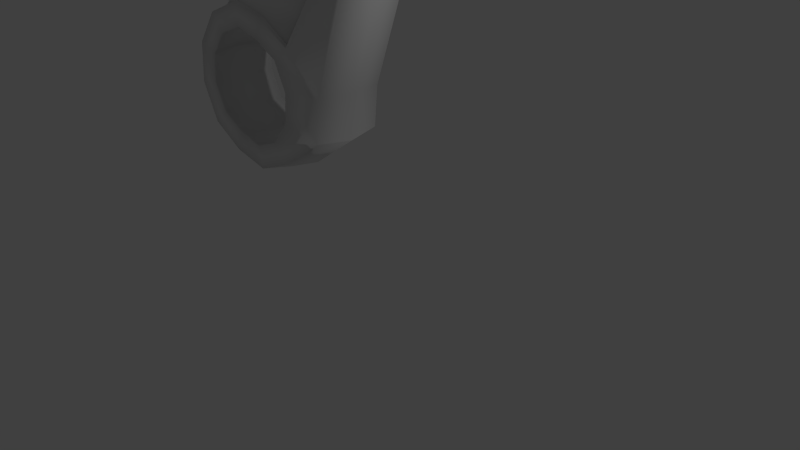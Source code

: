 # Source: KERAMBIT.blend  (saved by Blender 2.66.1; exported with 4.5.12 LTS)
import bpy
from mathutils import Matrix  # noqa: F401  (used for matrix-valued properties, if any)

bpy.ops.wm.read_factory_settings(use_empty=True)
scene = bpy.context.scene
scene.name = 'Scene'

# ---- collections
col_collection_1 = bpy.data.collections.new('Collection 1'); scene.collection.children.link(col_collection_1)

# ---- materials (node trees are filled in below, after node groups)
mat_material = bpy.data.materials.new('Material')
mat_material.alpha_threshold = 0.0
mat_material.use_transparent_shadow = False
mat_material.roughness = 0.5
mat_material.line_color = (0.0, 0.0, 0.0, 1.0)

# ---- material node trees

# ---- world
world_world = bpy.data.worlds.new('World'); scene.world = world_world
world_world.color = (0.05088, 0.05088, 0.05088)
world_world.use_sun_shadow = False
world_world.sun_shadow_jitter_overblur = 0.0
world_world.cycles.sampling_method = 'MANUAL'
world_world.cycles.sample_map_resolution = 256

# ---- cameras
cam_camera = bpy.data.cameras.new('Camera')
cam_camera.clip_end = 100.0
cam_camera.lens = 35.0
cam_camera.sensor_width = 32.0
cam_camera.sensor_height = 18.0
cam_camera.ortho_scale = 7.314
cam_camera.dof.focus_distance = 0.0
cam_camera.dof.aperture_fstop = 128.0

# ---- lights
light_lamp = bpy.data.lights.new('Lamp', 'POINT')
light_lamp.transmission_factor = 0.0
light_lamp.cutoff_distance = 30.0
light_lamp.energy = 100.0
light_lamp.shadow_buffer_clip_start = 1.001
light_lamp.shadow_soft_size = 0.1
light_lamp.shadow_maximum_resolution = 0.006
light_lamp.use_absolute_resolution = True
light_lamp.cycles.use_multiple_importance_sampling = False

# ---- meshes
me_cube = bpy.data.meshes.new('Cube')
me_cube.from_pydata([(-3.124, -1.197, 6.16), (-2.981, 0.0, 6.273), (-2.485, -1.197, 6.666), (-2.284, 0.0, 6.825), (-2.66, -1.197, 5.193), (-2.474, 0.0, 5.218), (-0.971, -1.197, 5.312), (-0.7126, 0.0, 5.348), (-4.022, -1.197, 6.635), (-3.961, 0.0, 6.79), (-3.723, -1.197, 7.392), (-3.634, 0.0, 7.616), (-5.002, -1.197, 6.904), (-5.03, 0.0, 7.084), (-5.121, -1.197, 7.71), (-5.16, 0.0, 7.963), (-6.003, -1.197, 6.517), (-6.121, 0.0, 6.662), (-6.508, -1.197, 7.156), (-6.673, 0.0, 7.358), (-4.398, -1.197, 2.942), (-4.371, 0.0, 2.762), (-4.279, -1.197, 2.136), (-4.241, 0.0, 1.883), (-3.398, -1.197, 3.329), (-3.28, 0.0, 3.184), (-2.892, -1.197, 2.69), (-2.728, 0.0, 2.488), (-2.776, -1.197, 4.161), (-2.601, 0.0, 4.092), (-1.136, -1.197, 3.861), (-0.8925, 0.0, 3.765), (-5.378, -1.197, 3.211), (-5.44, 0.0, 3.056), (-5.678, -1.197, 2.454), (-5.767, 0.0, 2.23), (-6.277, -1.197, 3.686), (-6.42, 0.0, 3.573), (-6.916, -1.197, 3.18), (-7.117, 0.0, 3.021), (-6.741, -1.197, 4.653), (-6.926, 0.0, 4.628), (-7.547, -1.197, 4.534), (-7.805, 0.0, 4.498), (-6.625, -1.197, 5.685), (-6.799, 0.0, 5.754), (-7.382, -1.197, 5.985), (-7.625, 0.0, 6.081), (0.8218, -1.184, 11.2), (0.8124, 0.0, 11.25), (1.46, -1.184, 11.83), (1.48, 0.0, 11.88), (-5.109, -1.084, 15.55), (2.866, -1.084, 16.15), (-5.525, -1.082, 16.51), (3.092, -1.084, 16.51), (-5.525, 0.0, 16.51), (-5.109, 0.0, 15.55), (-5.321, -1.084, 16.03), (3.092, 0.0, 16.51), (2.979, -1.084, 16.33), (2.866, 0.0, 16.15), (-1.993, -1.084, 16.51), (-1.887, -1.084, 15.85), (-5.321, 0.0, 16.03), (2.979, 0.0, 16.33), (-1.941, -1.084, 16.18), (-3.674, -1.084, 15.16), (1.72, -1.084, 15.81), (-3.865, 0.0, 15.16), (1.929, 0.0, 15.81), (-1.824, -1.084, 15.46), (-2.372, -1.084, 6.175), (1.748, -1.084, 14.64), (-6.149, -1.084, 7.057), (-3.574, -1.084, 14.04), (-4.865, 0.0, 7.132), (-4.857, -1.084, 7.131), (-2.173, 0.0, 6.179), (-5.197, 0.0, 8.248), (-0.8543, 0.0, 7.612), (-3.716, -1.084, 8.25), (-5.0, -1.084, 8.247), (0.3208, -1.084, 10.03), (-4.024, -1.084, 10.05), (-6.346, 0.0, 7.057), (-2.636, -1.084, 10.24), (0.5338, 0.0, 10.03), (-3.722, 0.0, 11.98), (1.545, 0.0, 12.25), (-1.985, -1.084, 12.11), (-1.058, -1.084, 7.606), (-3.529, -1.084, 11.98), (1.332, -1.084, 12.24), (-4.22, 0.0, 10.05), (-1.771, -1.084, 14.32), (1.958, 0.0, 14.64), (-3.766, 0.0, 14.04), (3.152, -1.084, 16.34), (2.146, 0.0, 16.51), (-1.993, -0.9503, 16.51), (2.146, -0.9503, 16.51), (-4.253, 0.0, 16.53), (-4.253, -1.084, 16.53), (3.092, -0.9503, 16.51), (-5.525, -0.9481, 16.51), (-4.253, -0.9501, 16.53), (0.4962, 0.0, 23.75), (-2.276, -0.9103, 21.57), (-3.917, 0.0, 20.32), (-2.051, -0.9363, 18.62), (0.5001, -0.9061, 23.74), (-6.704, 0.0, 36.16), (-10.03, 0.0, 39.29), (-6.701, -0.7099, 36.16), (-5.597, 0.0, 26.73), (-2.314, -0.8672, 29.31), (-4.518, -0.873, 27.83), (1.63, 0.0, 19.47), (-4.113, -0.9218, 18.17), (-2.315, 0.0, 29.31), (1.632, -0.9414, 19.47), (-4.113, 0.0, 18.17), (-1.993, -1.952, 16.56), (3.152, -1.706, 16.39), (-4.253, -1.706, 16.57), (-2.05, -1.558, 18.67), (-1.927, -1.084, 13.75), (-1.927, -1.706, 13.8)], [], [(0, 2, 6, 4), (8, 10, 2, 0), (10, 11, 3, 2), (9, 8, 0, 1), (4, 6, 30, 28), (2, 3, 49, 48), (1, 0, 4, 5), (5, 4, 28, 29), (6, 7, 31, 30), (10, 11, 9, 8), (12, 16, 18, 14), (8, 12, 14, 10), (10, 14, 15, 11), (9, 13, 12, 8), (16, 44, 46, 18), (14, 18, 19, 15), (13, 17, 16, 12), (17, 45, 44, 16), (18, 46, 47, 19), (20, 24, 26, 22), (32, 20, 22, 34), (34, 22, 23, 35), (33, 21, 20, 32), (24, 28, 30, 26), (22, 26, 27, 23), (21, 25, 24, 20), (30, 28, 29, 31), (25, 29, 28, 24), (26, 30, 31, 27), (34, 32, 33, 35), (36, 38, 42, 40), (32, 34, 38, 36), (34, 35, 39, 38), (33, 32, 36, 37), (40, 42, 46, 44), (38, 39, 43, 42), (37, 36, 40, 41), (46, 47, 45, 44), (41, 40, 44, 45), (42, 43, 47, 46), (48, 49, 51, 50), (6, 2, 48, 50), (7, 6, 50, 51), (66, 63, 53, 60, 55, 98, 62), (61, 53, 68, 70), (64, 57, 52, 58, 54, 105, 56), (60, 53, 61, 65, 59, 104, 55), (52, 57, 69, 67), (104, 59, 99, 101, 98, 55), (68, 71, 95, 73), (67, 69, 97, 75), (53, 63, 71, 68), (63, 52, 67, 71), (82, 79, 85, 74), (81, 82, 74, 77), (77, 76, 78, 72), (85, 76, 77, 74), (83, 86, 81, 91), (84, 94, 79, 82), (91, 81, 77, 72), (80, 91, 72, 78), (89, 93, 83, 87), (92, 88, 94, 84), (58, 52, 63, 66, 62, 103, 54), (87, 83, 91, 80), (86, 84, 82, 81), (96, 73, 93, 89), (75, 97, 88, 92), (90, 92, 84, 86), (93, 90, 86, 83), (71, 67, 75, 95), (70, 68, 73, 96), (73, 95, 90, 93), (95, 75, 92, 90), (106, 102, 56, 105, 54, 103), (108, 117, 115, 109), (122, 119, 108, 109), (102, 106, 119, 122), (117, 116, 114, 113), (101, 99, 118, 121), (117, 113, 115), (114, 116, 120, 112, 113), (98, 110, 126, 124), (101, 100, 110), (98, 101, 110), (106, 103, 110), (100, 106, 110), (100, 101, 121, 110), (106, 100, 110, 119), (119, 110, 108), (121, 118, 107, 111), (108, 111, 116, 117), (111, 107, 120, 116), (110, 121, 111, 108), (123, 124, 126), (125, 123, 126), (110, 103, 125, 126), (98, 124, 128, 127), (125, 103, 127, 128), (124, 123, 128), (123, 125, 128), (103, 62, 127), (62, 98, 127)])
me_cube.polygons.foreach_set('use_smooth', [True] * 103)
me_cube.materials.append(mat_material)
me_cube.use_remesh_preserve_volume = False
me_cube.use_remesh_preserve_attributes = False
me_cube.use_mirror_vertex_groups = False
me_cube.update()

# ---- objects
ob_cube = bpy.data.objects.new('Cube', me_cube)
ob_lamp = bpy.data.objects.new('Lamp', light_lamp)
ob_camera = bpy.data.objects.new('Camera', cam_camera)

# ---- transforms, parenting, visibility, modifiers, constraints
ob_cube.location = (0.0, 0.0, 0.0)
ob_cube.scale = (0.3891, 0.3891, 0.3891)
ob_cube.lock_rotations_4d = False
ob_cube.empty_display_type = 'ARROWS'
ob_cube.lineart.crease_threshold = 0.0
_m = ob_cube.modifiers.new('Mirror', 'MIRROR')
_m.use_axis = (False, True, False)
_m.use_clip = True
ob_lamp.location = (4.076, 1.005, 5.904)
ob_lamp.rotation_euler = (0.6503, 0.05522, 1.866)
ob_lamp.lock_rotations_4d = False
ob_lamp.empty_display_type = 'ARROWS'
ob_lamp.color = (0.0, 0.0, 0.0, 0.0)
ob_lamp.lineart.crease_threshold = 0.0
ob_camera.location = (7.481, -6.508, 5.344)
ob_camera.rotation_euler = (1.109, 0.01082, 0.8149)
ob_camera.lock_rotations_4d = False
ob_camera.empty_display_type = 'ARROWS'
ob_camera.color = (0.0, 0.0, 0.0, 0.0)
ob_camera.display_type = 'WIRE'
ob_camera.lineart.crease_threshold = 0.0

# ---- collection membership
col_collection_1.objects.link(ob_cube)
col_collection_1.objects.link(ob_lamp)
col_collection_1.objects.link(ob_camera)

# ---- scene / render settings (as saved in the file)
scene.camera = ob_camera
scene.frame_start = 1; scene.frame_end = 250; scene.frame_set(1)
scene.render.engine = 'BLENDER_EEVEE_NEXT'
scene.render.image_settings.color_mode = 'RGB'
scene.render.image_settings.compression = 90
scene.render.resolution_percentage = 50
scene.render.dither_intensity = 0.0
scene.render.bake_margin = 2
scene.cycles.use_denoising = False
scene.cycles.samples = 10
scene.cycles.sampling_pattern = 'TABULATED_SOBOL'
scene.cycles.light_sampling_threshold = 0.0
scene.cycles.use_adaptive_sampling = False
scene.cycles.use_light_tree = False
scene.cycles.blur_glossy = 0.0
scene.cycles.volume_bounces = 1
scene.cycles.pixel_filter_type = 'GAUSSIAN'
scene.cycles.sample_clamp_indirect = 0.0
scene.view_settings.view_transform = 'Standard'
bpy.context.view_layer.update()
